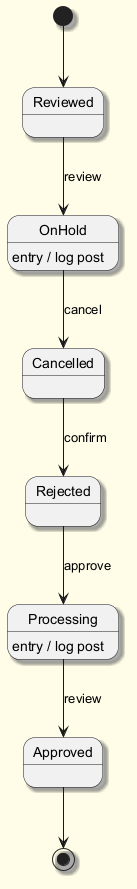

The diagram above was rendered by PlantUML. Its source (embedded in the PNG):
@startuml
skinparam backgroundColor #FFFDE7
skinparam classBackgroundColor #FFF9C4
skinparam classBorderColor #F57F17
skinparam shadowing true
[*] --> Reviewed
Reviewed --> OnHold : review
OnHold --> Cancelled : cancel
OnHold : entry / log post
Cancelled --> Rejected : confirm
Rejected --> Processing : approve
Processing --> Approved : review
Processing : entry / log post
Approved --> [*]
@enduml